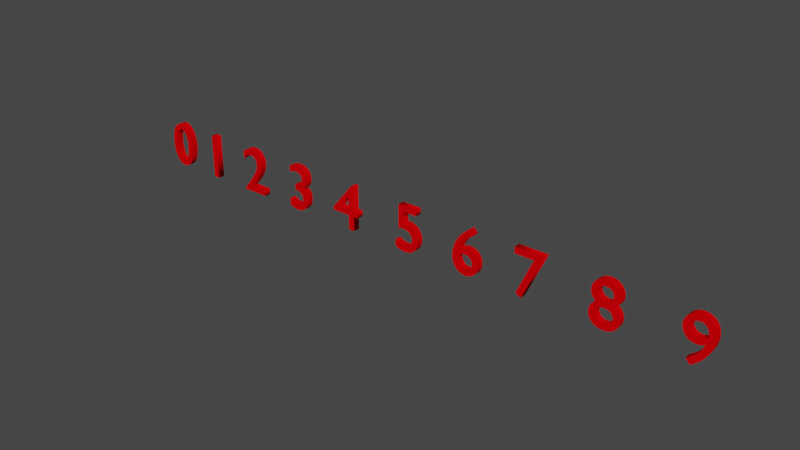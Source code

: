 # Source: 3DTextUI.blend  (saved by Blender 2.79.0; exported with 4.5.12 LTS)
import bpy
from mathutils import Matrix  # noqa: F401  (used for matrix-valued properties, if any)

bpy.ops.wm.read_factory_settings(use_empty=True)
scene = bpy.context.scene
scene.name = 'Scene'

# ---- collections
col_collection_1 = bpy.data.collections.new('Collection 1'); scene.collection.children.link(col_collection_1)

# ---- materials (node trees are filled in below, after node groups)
mat_numbers_mat = bpy.data.materials.new('Numbers_MAT')
mat_numbers_mat.alpha_threshold = 0.0
mat_numbers_mat.roughness = 0.5

# ---- material node trees
mat_numbers_mat.use_nodes = True; mat_numbers_mat.node_tree.nodes.clear()
_N = mat_numbers_mat.node_tree.nodes; _L = mat_numbers_mat.node_tree.links
n0 = _N.new('ShaderNodeOutputMaterial'); n0.name = 'Material Output'; n0.location = (300, 300)
n1 = _N.new('ShaderNodeBsdfDiffuse'); n1.name = 'Diffuse BSDF'; n1.location = (10, 300)
n1.inputs[0].default_value = (0.8, 0.0, 0.002345, 1.0)
_L.new(n1.outputs[0], n0.inputs[0])
n0.is_active_output = True

# ---- world
world_world = bpy.data.worlds.new('World'); scene.world = world_world
world_world.color = (0.05088, 0.05088, 0.05088)
world_world.use_sun_shadow = False
world_world.sun_shadow_jitter_overblur = 0.0
world_world.cycles.sampling_method = 'MANUAL'

# ---- curves / text
txt_text_009 = bpy.data.curves.new('Text.009', 'FONT')
txt_text_009.dimensions = '2D'
txt_text_009.body = '0'
txt_text_009.materials.append(mat_numbers_mat)
txt_text_009.use_path_clamp = True
txt_text_009.bevel_resolution = 0
txt_text_009.extrude = 0.05
txt_text_008 = bpy.data.curves.new('Text.008', 'FONT')
txt_text_008.dimensions = '2D'
txt_text_008.body = '9'
txt_text_008.materials.append(mat_numbers_mat)
txt_text_008.use_path_clamp = True
txt_text_008.bevel_resolution = 0
txt_text_008.extrude = 0.05
txt_text_007 = bpy.data.curves.new('Text.007', 'FONT')
txt_text_007.dimensions = '2D'
txt_text_007.body = '8'
txt_text_007.materials.append(mat_numbers_mat)
txt_text_007.use_path_clamp = True
txt_text_007.bevel_resolution = 0
txt_text_007.extrude = 0.05
txt_text_006 = bpy.data.curves.new('Text.006', 'FONT')
txt_text_006.dimensions = '2D'
txt_text_006.body = '7'
txt_text_006.materials.append(mat_numbers_mat)
txt_text_006.use_path_clamp = True
txt_text_006.bevel_resolution = 0
txt_text_006.extrude = 0.05
txt_text_005 = bpy.data.curves.new('Text.005', 'FONT')
txt_text_005.dimensions = '2D'
txt_text_005.body = '6'
txt_text_005.materials.append(mat_numbers_mat)
txt_text_005.use_path_clamp = True
txt_text_005.bevel_resolution = 0
txt_text_005.extrude = 0.05
txt_text_004 = bpy.data.curves.new('Text.004', 'FONT')
txt_text_004.dimensions = '2D'
txt_text_004.body = '5'
txt_text_004.materials.append(mat_numbers_mat)
txt_text_004.use_path_clamp = True
txt_text_004.bevel_resolution = 0
txt_text_004.extrude = 0.05
txt_text_003 = bpy.data.curves.new('Text.003', 'FONT')
txt_text_003.dimensions = '2D'
txt_text_003.body = '4'
txt_text_003.materials.append(mat_numbers_mat)
txt_text_003.use_path_clamp = True
txt_text_003.bevel_resolution = 0
txt_text_003.extrude = 0.05
txt_text_002 = bpy.data.curves.new('Text.002', 'FONT')
txt_text_002.dimensions = '2D'
txt_text_002.body = '3'
txt_text_002.materials.append(mat_numbers_mat)
txt_text_002.use_path_clamp = True
txt_text_002.bevel_resolution = 0
txt_text_002.extrude = 0.05
txt_text_001 = bpy.data.curves.new('Text.001', 'FONT')
txt_text_001.dimensions = '2D'
txt_text_001.body = '2'
txt_text_001.materials.append(mat_numbers_mat)
txt_text_001.use_path_clamp = True
txt_text_001.bevel_resolution = 0
txt_text_001.extrude = 0.05
txt_text = bpy.data.curves.new('Text', 'FONT')
txt_text.dimensions = '2D'
txt_text.body = '1'
txt_text.materials.append(mat_numbers_mat)
txt_text.use_path_clamp = True
txt_text.bevel_resolution = 0
txt_text.extrude = 0.05

# ---- objects
ob_0 = bpy.data.objects.new('0', txt_text_009)
ob_9 = bpy.data.objects.new('9', txt_text_008)
ob_8 = bpy.data.objects.new('8', txt_text_007)
ob_7 = bpy.data.objects.new('7', txt_text_006)
ob_6 = bpy.data.objects.new('6', txt_text_005)
ob_5 = bpy.data.objects.new('5', txt_text_004)
ob_4 = bpy.data.objects.new('4', txt_text_003)
ob_3 = bpy.data.objects.new('3', txt_text_002)
ob_2 = bpy.data.objects.new('2', txt_text_001)
ob_1 = bpy.data.objects.new('1', txt_text)

# ---- transforms, parenting, visibility, modifiers, constraints
ob_0.location = (-0.7534, 0.0, 0.0)
ob_0.rotation_euler = (1.571, -0.0, 0.0)
ob_0.lineart.crease_threshold = 0.0
ob_9.location = (8.099, 0.0, 0.0)
ob_9.rotation_euler = (1.571, -0.0, 0.0)
ob_9.lineart.crease_threshold = 0.0
ob_8.location = (6.889, 0.0, 0.0)
ob_8.rotation_euler = (1.571, -0.0, 0.0)
ob_8.lineart.crease_threshold = 0.0
ob_7.location = (5.771, 0.0, 0.0)
ob_7.rotation_euler = (1.571, -0.0, 0.0)
ob_7.lineart.crease_threshold = 0.0
ob_6.location = (4.809, 0.0, 0.0)
ob_6.rotation_euler = (1.571, -0.0, 0.0)
ob_6.lineart.crease_threshold = 0.0
ob_5.location = (3.832, 0.0, 0.0)
ob_5.rotation_euler = (1.571, -0.0, 0.0)
ob_5.lineart.crease_threshold = 0.0
ob_4.location = (2.721, 0.0, 0.0)
ob_4.rotation_euler = (1.571, -0.0, 0.0)
ob_4.lineart.crease_threshold = 0.0
ob_3.location = (1.8, 0.0, 0.0)
ob_3.rotation_euler = (1.571, -0.0, 0.0)
ob_3.lineart.crease_threshold = 0.0
ob_2.location = (0.8592, 0.0, 0.0)
ob_2.rotation_euler = (1.571, -0.0, 0.0)
ob_2.lineart.crease_threshold = 0.0
ob_1.location = (0.0, 0.0, 0.0)
ob_1.rotation_euler = (1.571, -0.0, 0.0)
ob_1.lineart.crease_threshold = 0.0

# ---- collection membership
col_collection_1.objects.link(ob_0)
col_collection_1.objects.link(ob_9)
col_collection_1.objects.link(ob_8)
col_collection_1.objects.link(ob_7)
col_collection_1.objects.link(ob_6)
col_collection_1.objects.link(ob_5)
col_collection_1.objects.link(ob_4)
col_collection_1.objects.link(ob_3)
col_collection_1.objects.link(ob_2)
col_collection_1.objects.link(ob_1)

# ---- scene / render settings (as saved in the file)
scene.frame_start = 1; scene.frame_end = 250; scene.frame_set(1)
scene.render.engine = 'CYCLES'
scene.render.resolution_percentage = 50
scene.render.dither_intensity = 0.0
scene.cycles.samples = 128
scene.cycles.sampling_pattern = 'TABULATED_SOBOL'
scene.cycles.use_adaptive_sampling = False
scene.cycles.use_light_tree = False
scene.cycles.blur_glossy = 0.0
scene.cycles.sample_clamp_indirect = 0.0
scene.view_settings.view_transform = 'Filmic'
scene.unit_settings.scale_length = 0.01
bpy.context.view_layer.update()

# ---- added for rendering (the .blend has no active camera and no usable light): camera, sun
cam_auto = bpy.data.cameras.new('AutoCamera')
cam_auto.lens = 50.0
cam_auto.sensor_width = 36.0
cam_auto.clip_end = 1000.0
ob_auto_camera = bpy.data.objects.new('AutoCamera', cam_auto)
scene.collection.objects.link(ob_auto_camera)
ob_auto_camera.location = (12.5317, -10.3362, 7.23177)
ob_auto_camera.rotation_euler = (1.09748, -7.21219e-08, 0.694738)
scene.camera = ob_auto_camera
light_auto_sun = bpy.data.lights.new('AutoSun', 'SUN')
light_auto_sun.energy = 3.0
light_auto_sun.angle = 0.0523599
ob_auto_sun = bpy.data.objects.new('AutoSun', light_auto_sun)
scene.collection.objects.link(ob_auto_sun)
ob_auto_sun.rotation_euler = (0.872665, 0.174533, 0.523599)
bpy.context.view_layer.update()
